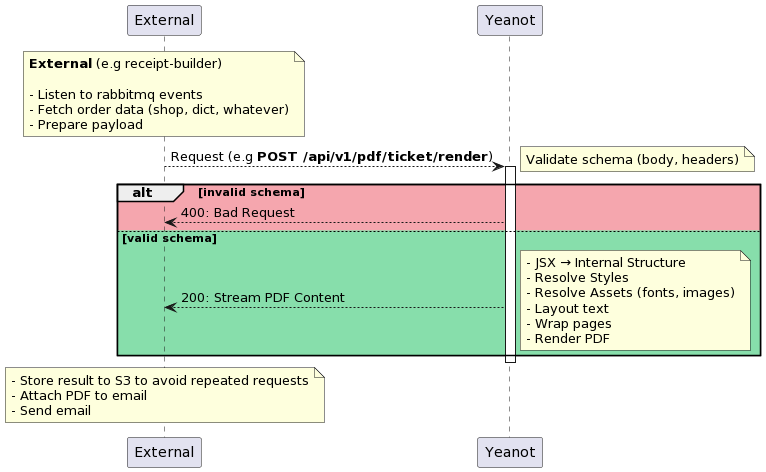

The diagram above was rendered by PlantUML. Its source (embedded in the PNG):
@startuml
note over External
  **External** (e.g receipt-builder)

  - Listen to rabbitmq events
  - Fetch order data (shop, dict, whatever)
  - Prepare payload
end note

External --> Yeanot: Request (e.g **POST /api/v1/pdf/ticket/render**)
activate Yeanot
note right
  Validate schema (body, headers)
end note
alt #f5a6ae invalid schema
  Yeanot --> External: 400: Bad Request
else #87deab valid schema
  Yeanot --> External: 200: Stream PDF Content
  note right
    - JSX → Internal Structure
    - Resolve Styles
    - Resolve Assets (fonts, images)
    - Layout text
    - Wrap pages
    - Render PDF
  end note
end
deactivate Yeanot

note over External
  - Store result to S3 to avoid repeated requests
  - Attach PDF to email
  - Send email
end note
@enduml